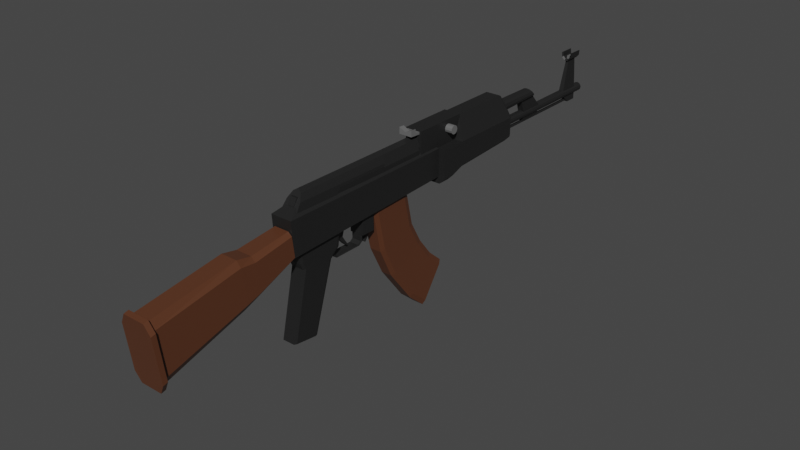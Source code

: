 # Source: AK47.blend  (saved by Blender 2.93.20; exported with 4.5.12 LTS)
import bpy
from mathutils import Matrix  # noqa: F401  (used for matrix-valued properties, if any)

bpy.ops.wm.read_factory_settings(use_empty=True)
scene = bpy.context.scene
scene.name = 'Scene'

# ---- collections
col_collection = bpy.data.collections.new('Collection'); scene.collection.children.link(col_collection)

# ---- materials (node trees are filled in below, after node groups)
mat_black_assaultrifle_01 = bpy.data.materials.new('Black_AssaultRIfle_01')
mat_black_assaultrifle_01.use_transparent_shadow = False
mat_brown_assaultrifle_01 = bpy.data.materials.new('Brown_AssaultRIfle_01')
mat_brown_assaultrifle_01.alpha_threshold = 0.0
mat_brown_assaultrifle_01.use_transparent_shadow = False
mat_brown_assaultrifle_01.line_color = (0.0, 0.0, 0.0, 1.0)
mat_gray_assaultrifle_01 = bpy.data.materials.new('Gray_AssaultRIfle_01')
mat_gray_assaultrifle_01.use_transparent_shadow = False

# ---- material node trees
mat_black_assaultrifle_01.use_nodes = True; mat_black_assaultrifle_01.node_tree.nodes.clear()
_N = mat_black_assaultrifle_01.node_tree.nodes; _L = mat_black_assaultrifle_01.node_tree.links
n0 = _N.new('ShaderNodeBsdfPrincipled'); n0.name = 'Principled BSDF'; n0.location = (10, 300)
n0.distribution = 'GGX'
n0.subsurface_method = 'BURLEY'
n0.inputs[0].default_value = (0.0137, 0.0137, 0.0137, 1.0)
n0.inputs[3].default_value = 1.45
n0.inputs[27].default_value = (0.0, 0.0, 0.0, 1.0)
n0.inputs[28].default_value = 1.0
n1 = _N.new('ShaderNodeOutputMaterial'); n1.name = 'Material Output'; n1.location = (300, 300)
_L.new(n0.outputs[0], n1.inputs[0])
n1.is_active_output = True
mat_brown_assaultrifle_01.use_nodes = True; mat_brown_assaultrifle_01.node_tree.nodes.clear()
_N = mat_brown_assaultrifle_01.node_tree.nodes; _L = mat_brown_assaultrifle_01.node_tree.links
n0 = _N.new('ShaderNodeOutputMaterial'); n0.name = 'Material Output'; n0.location = (300, 300)
n1 = _N.new('ShaderNodeBsdfPrincipled'); n1.name = 'Principled BSDF'; n1.location = (10, 300)
n1.distribution = 'GGX'
n1.subsurface_method = 'BURLEY'
n1.inputs[0].default_value = (0.0985, 0.03531, 0.01623, 1.0)
n1.inputs[2].default_value = 0.4
n1.inputs[3].default_value = 1.45
n1.inputs[27].default_value = (0.0, 0.0, 0.0, 1.0)
n1.inputs[28].default_value = 1.0
_L.new(n1.outputs[0], n0.inputs[0])
n0.is_active_output = True
mat_gray_assaultrifle_01.use_nodes = True; mat_gray_assaultrifle_01.node_tree.nodes.clear()
_N = mat_gray_assaultrifle_01.node_tree.nodes; _L = mat_gray_assaultrifle_01.node_tree.links
n0 = _N.new('ShaderNodeBsdfPrincipled'); n0.name = 'Principled BSDF'; n0.location = (10, 300)
n0.distribution = 'GGX'
n0.subsurface_method = 'BURLEY'
n0.inputs[0].default_value = (0.1329, 0.1329, 0.1329, 1.0)
n0.inputs[3].default_value = 1.45
n0.inputs[27].default_value = (0.0, 0.0, 0.0, 1.0)
n0.inputs[28].default_value = 1.0
n1 = _N.new('ShaderNodeOutputMaterial'); n1.name = 'Material Output'; n1.location = (300, 300)
_L.new(n0.outputs[0], n1.inputs[0])
n1.is_active_output = True

# ---- world
world_world = bpy.data.worlds.new('World'); scene.world = world_world
world_world.use_nodes = True; world_world.node_tree.nodes.clear()
_N = world_world.node_tree.nodes; _L = world_world.node_tree.links
n0 = _N.new('ShaderNodeOutputWorld'); n0.name = 'World Output'; n0.location = (300, 300)
n1 = _N.new('ShaderNodeBackground'); n1.name = 'Background'; n1.location = (10, 300)
n1.inputs[0].default_value = (0.05088, 0.05088, 0.05088, 1.0)
_L.new(n1.outputs[0], n0.inputs[0])
n0.is_active_output = True
world_world.color = (0.05088, 0.05088, 0.05088)
world_world.use_sun_shadow = False
world_world.sun_shadow_jitter_overblur = 0.0

# ---- meshes
me_cube_002 = bpy.data.meshes.new('Cube.002')
me_cube_002.from_pydata([(0.1309, 0.09775, 0.1379), (-0.1412, -0.001459, 0.1379), (-0.1412, 0.09775, 0.1379), (0.1309, -0.001459, 0.1379), (-0.09655, -0.001459, -0.1343), (-0.1412, -0.001459, -0.08964), (0.08629, -0.001459, -0.1343), (0.1309, -0.001459, -0.08964), (-0.09655, 0.09775, -0.1343), (-0.1412, 0.09775, -0.08964), (0.08629, 0.09775, -0.1343), (0.1309, 0.09775, -0.08964), (0.1309, 0.2052, 0.1379), (-0.1412, 0.2052, 0.1379), (-0.09655, 0.2288, -0.0885), (-0.1412, 0.2288, -0.04385), (0.08629, 0.2288, -0.0885), (0.1309, 0.2288, -0.04385), (0.1309, 0.8026, 0.1379), (-0.1412, 0.8026, 0.1379), (-0.09655, 0.8026, -0.0595), (-0.1412, 0.8026, -0.01485), (0.08629, 0.8026, -0.0595), (0.1309, 0.8026, -0.01485), (0.05337, 0.255, 0.3116), (0.09007, 0.2288, 0.2287), (-0.1003, 0.2288, 0.2287), (-0.06362, 0.255, 0.3116), (0.09007, 0.7844, 0.2287), (0.05337, 0.7581, 0.3116), (-0.06362, 0.7581, 0.3116), (-0.1003, 0.7844, 0.2287), (0.0793, 0.8238, -0.04571), (0.1205, 0.8238, -0.004472), (0.1205, 0.8238, 0.1365), (-0.1308, 0.8238, 0.1365), (-0.08956, 0.8238, -0.04571), (-0.1308, 0.8238, -0.004472), (0.08279, 0.807, 0.2204), (0.04889, 0.7828, 0.297), (-0.05915, 0.7828, 0.297), (-0.09305, 0.807, 0.2204), (0.08121, -2.645, -0.04345), (0.1222, -2.635, -0.1194), (0.08121, -2.58, -0.5454), (0.1222, -2.591, -0.4694), (-0.09147, -2.645, -0.04345), (-0.1325, -2.635, -0.1194), (-0.09147, -2.58, -0.5454), (-0.1325, -2.591, -0.4694), (0.06145, -2.605, -0.0556), (0.09298, -2.597, -0.114), (0.06145, -2.547, -0.514), (0.09298, -2.555, -0.4556), (-0.07171, -2.605, -0.0556), (-0.1032, -2.597, -0.114), (-0.07171, -2.547, -0.514), (-0.1032, -2.555, -0.4556), (-0.09147, -2.544, -0.5358), (0.08121, -2.544, -0.5358), (0.1222, -2.554, -0.4598), (0.1222, -2.598, -0.1098), (0.08121, -2.608, -0.03385), (-0.09147, -2.608, -0.03385), (-0.1325, -2.598, -0.1098), (-0.1325, -2.554, -0.4598), (-0.07019, -1.884, -0.3181), (0.05993, -1.884, -0.3181), (0.09074, -1.89, -0.2726), (0.09074, -1.919, -9.843e-05), (0.05993, -1.924, 0.04535), (-0.07019, -1.924, 0.04535), (-0.101, -1.919, -9.843e-05), (-0.101, -1.89, -0.2726), (-0.06871, -1.773, -0.277), (0.05845, -1.773, -0.277), (0.08856, -1.777, -0.2402), (0.08856, -1.801, -0.01416), (0.05845, -1.805, 0.02258), (-0.06871, -1.805, 0.02258), (-0.09882, -1.801, -0.01416), (-0.09882, -1.777, -0.2402), (-0.06322, -1.458, -0.1545), (0.05296, -1.458, -0.1545), (0.08047, -1.461, -0.1253), (0.08047, -1.48, 0.03046), (0.05296, -1.483, 0.05966), (-0.06322, -1.483, 0.05966), (-0.09073, -1.48, 0.03046), (-0.09073, -1.461, -0.1253), (-0.08934, -1.463, -0.131), (-0.05069, -1.461, -0.152), (-0.05069, -1.394, 0.1806), (-0.08934, -1.483, 0.1376), (-0.05069, -0.008532, -0.1024), (-0.08934, -0.008354, -0.08132), (-0.08934, -0.006502, 0.1376), (-0.05069, -0.006324, 0.1586), (0.04043, -1.461, -0.152), (0.07908, -1.463, -0.131), (0.04043, -1.394, 0.1806), (0.07908, -1.483, 0.1376), (0.07908, -0.008354, -0.08132), (0.04043, -0.008532, -0.1024), (0.04043, -0.006324, 0.1586), (0.07908, -0.006502, 0.1376), (-0.00513, -1.321, 0.2795), (-0.03869, -1.334, 0.2622), (-0.06325, -1.368, 0.2146), (-0.07225, -1.415, 0.1497), (0.02843, 0.3255, 0.2568), (0.05299, 0.3262, 0.1982), (0.06199, 0.3271, 0.1181), (-0.07225, 0.3271, 0.1181), (-0.06325, 0.3262, 0.1982), (0.06199, -1.415, 0.1497), (0.05299, -1.368, 0.2146), (0.02843, -1.334, 0.2622), (-0.03869, 0.3255, 0.2568), (-0.00513, 0.3252, 0.2782), (-0.00513, -0.9667, 0.2793), (-0.07225, -1.04, 0.1429), (-0.03869, -0.9765, 0.261), (0.06199, -1.04, 0.1429), (0.02843, -0.9765, 0.261), (0.05299, -1.003, 0.2111), (-0.06325, -1.003, 0.2111), (-0.00513, -0.1649, 0.2786), (0.02843, -0.1685, 0.2584), (0.05299, -0.1782, 0.2031), (-0.06325, -0.1782, 0.2031), (-0.07225, -0.1915, 0.1276), (-0.03869, -0.1685, 0.2584), (0.06199, -0.1915, 0.1276), (-0.07225, -0.5879, 0.1347), (-0.03869, -0.5461, 0.2596), (0.06199, -0.5879, 0.1347), (-0.00513, -0.5396, 0.2789), (0.02843, -0.5461, 0.2596), (0.05299, -0.5637, 0.2068), (-0.06325, -0.5637, 0.2068), (0.05598, -1.383, 0.1931), (0.05598, 0.3265, 0.1716), (0.05598, -1.015, 0.1885), (0.05598, -0.1826, 0.178), (0.05598, -0.5718, 0.1829), (0.05761, -0.5879, 0.1347), (0.05761, -1.04, 0.1429), (0.0516, -1.015, 0.1885), (0.02406, -0.5461, 0.2596), (0.02406, -0.1685, 0.2584), (0.04862, -0.5637, 0.2068), (0.04862, -0.1782, 0.2031), (0.0516, -0.1826, 0.178), (0.05761, -0.1915, 0.1276), (0.0516, -0.5718, 0.1829), (-0.07331, -0.1854, 0.1078), (-0.07331, -0.1854, 0.3187), (-0.07331, 0.2536, 0.1078), (-0.07331, 0.2536, 0.3187), (0.06305, -0.1854, 0.1078), (0.06305, -0.1854, 0.3187), (0.06305, 0.2536, 0.1078), (0.06305, 0.2536, 0.3187), (0.05294, 0.1183, 0.2861), (0.1205, 0.1183, 0.2861), (0.05294, 0.1352, 0.2816), (0.1205, 0.1352, 0.2816), (0.05294, 0.1476, 0.2692), (0.1205, 0.1476, 0.2692), (0.05294, 0.1521, 0.2523), (0.1205, 0.1521, 0.2523), (0.05294, 0.1476, 0.2355), (0.1205, 0.1476, 0.2355), (0.05294, 0.1352, 0.2231), (0.1205, 0.1352, 0.2231), (0.05294, 0.1183, 0.2186), (0.1205, 0.1183, 0.2186), (0.05294, 0.1014, 0.2231), (0.1205, 0.1014, 0.2231), (0.05294, 0.08907, 0.2355), (0.1205, 0.08907, 0.2355), (0.05294, 0.08454, 0.2523), (0.1205, 0.08454, 0.2523), (0.05294, 0.08907, 0.2692), (0.1205, 0.08907, 0.2692), (0.05294, 0.1014, 0.2816), (0.1205, 0.1014, 0.2816), (-0.05795, -0.2742, 0.3007), (-0.05795, -0.2742, 0.3195), (-0.05795, 0.1082, 0.2771), (-0.05795, 0.1082, 0.2959), (0.04769, -0.2742, 0.3007), (0.04769, -0.2742, 0.3195), (0.04769, 0.1082, 0.2771), (0.04769, 0.1082, 0.2959), (-0.05795, -0.228, 0.2978), (-0.05795, -0.228, 0.3166), (0.04769, -0.228, 0.2978), (0.04769, -0.228, 0.3166), (0.04769, -0.228, 0.3483), (0.04769, -0.2742, 0.3512), (-0.05795, -0.2742, 0.3512), (-0.05795, -0.228, 0.3483), (-0.00513, 0.1082, 0.2771), (-0.00513, 0.1082, 0.2959), (-0.00513, -0.2742, 0.3007), (-0.00513, -0.2742, 0.3195), (-0.00513, -0.228, 0.3166), (-0.00513, -0.228, 0.2978), (-0.00513, -0.2742, 0.3252), (-0.00513, -0.228, 0.3224), (-0.00513, 0.7989, -0.04256), (-0.00513, 1.829, -0.04256), (-0.01311, 0.7989, -0.03925), (-0.01311, 1.829, -0.03925), (-0.01641, 0.7989, -0.03128), (-0.01641, 1.829, -0.03128), (-0.01311, 0.7989, -0.0233), (-0.01311, 1.829, -0.0233), (-0.00513, 0.7989, -0.01999), (-0.00513, 1.829, -0.01999), (0.002848, 0.7989, -0.0233), (0.002848, 1.829, -0.0233), (0.006153, 0.7989, -0.03128), (0.006153, 1.829, -0.03128), (0.002848, 0.7989, -0.03925), (0.002848, 1.829, -0.03925), (-0.00513, 1.982, 0.0593), (-0.00513, 0.7636, 0.06513), (0.009243, 1.982, 0.05545), (0.01216, 0.7636, 0.0605), (0.01976, 1.982, 0.04493), (0.02481, 0.7636, 0.04784), (0.02361, 1.982, 0.03055), (0.02945, 0.7636, 0.03055), (0.01976, 1.982, 0.01618), (0.02481, 0.7636, 0.01327), (0.009243, 1.982, 0.005661), (0.01216, 0.7636, 0.0006107), (-0.00513, 1.982, 0.00181), (-0.00513, 0.7636, -0.004022), (-0.0195, 1.982, 0.005661), (-0.02242, 0.7636, 0.0006106), (-0.03002, 1.982, 0.01618), (-0.03507, 0.7636, 0.01327), (-0.03387, 1.982, 0.03055), (-0.03971, 0.7636, 0.03055), (-0.03002, 1.982, 0.04493), (-0.03507, 0.7636, 0.04784), (-0.0195, 1.982, 0.05545), (-0.02242, 0.7636, 0.0605), (-0.00513, 1.982, 0.06513), (0.01216, 1.982, 0.0605), (0.02481, 1.982, 0.04784), (0.02945, 1.982, 0.03055), (0.02481, 1.982, 0.01327), (0.01216, 1.982, 0.0006107), (-0.00513, 1.982, -0.004022), (-0.02242, 1.982, 0.0006107), (-0.03507, 1.982, 0.01327), (-0.03971, 1.982, 0.03055), (-0.03507, 1.982, 0.04784), (-0.02242, 1.982, 0.0605), (-0.00513, 1.924, 0.0593), (0.009243, 1.924, 0.05545), (0.01976, 1.924, 0.04493), (0.02361, 1.924, 0.03055), (0.01976, 1.924, 0.01618), (0.009243, 1.924, 0.005661), (-0.00513, 1.924, 0.00181), (-0.0195, 1.924, 0.005661), (-0.03002, 1.924, 0.01618), (-0.03387, 1.924, 0.03055), (-0.03002, 1.924, 0.04493), (-0.0195, 1.924, 0.05545), (-0.00513, 1.215, 0.2249), (-0.00513, 0.7636, 0.2319), (0.01946, 1.219, 0.2197), (0.01997, 0.7636, 0.2251), (0.03746, 1.23, 0.2055), (0.03834, 0.7636, 0.2068), (0.04404, 1.245, 0.1861), (0.04506, 0.7636, 0.1817), (0.03746, 1.261, 0.1667), (0.03834, 0.7636, 0.1566), (0.01946, 1.272, 0.1525), (0.01997, 0.7636, 0.1382), (-0.00513, 1.276, 0.1473), (-0.00513, 0.7636, 0.1315), (-0.02972, 1.272, 0.1525), (-0.03023, 0.7636, 0.1382), (-0.04772, 1.261, 0.1667), (-0.0486, 0.7636, 0.1566), (-0.0543, 1.245, 0.1861), (-0.05532, 0.7636, 0.1817), (-0.04772, 1.23, 0.2055), (-0.0486, 0.7636, 0.2068), (-0.02972, 1.219, 0.2197), (-0.03023, 0.7636, 0.2251), (-0.00513, 1.08, 0.227), (0.01961, 1.083, 0.2213), (0.03772, 1.091, 0.2059), (0.04435, 1.101, 0.1848), (0.03772, 1.112, 0.1636), (0.01961, 1.119, 0.1482), (-0.00513, 1.122, 0.1425), (-0.02987, 1.119, 0.1482), (-0.04798, 1.112, 0.1636), (-0.05461, 1.101, 0.1848), (-0.04798, 1.091, 0.2059), (-0.02987, 1.083, 0.2213), (0.01961, 1.148, 0.04436), (0.01946, 1.366, 0.04864), (-0.00513, 1.372, 0.04344), (-0.00513, 1.152, 0.03871), (-0.02972, 1.366, 0.04864), (-0.02987, 1.148, 0.04436), (-0.01415, 1.153, -0.03017), (-0.02642, 1.153, 0.009963), (-0.01415, 1.358, -0.03017), (-0.02642, 1.358, 0.009963), (0.003891, 1.153, -0.03017), (0.01616, 1.153, 0.009963), (0.003891, 1.358, -0.03017), (0.01616, 1.358, 0.009963), (-0.02639, 1.727, 0.03756), (-0.01654, 1.795, 0.3063), (-0.02639, 1.898, 0.03756), (-0.01654, 1.887, 0.3063), (0.01613, 1.727, 0.03756), (0.006281, 1.795, 0.3063), (0.01613, 1.898, 0.03756), (0.006281, 1.887, 0.3063), (0.01343, 1.902, 0.001268), (0.01343, 1.902, -0.05155), (0.01343, 1.748, 0.001268), (0.01343, 1.808, -0.05155), (-0.02369, 1.902, 0.001268), (-0.02369, 1.902, -0.05155), (-0.02369, 1.748, 0.001268), (-0.02369, 1.808, -0.05155), (-0.04607, 1.773, 0.3695), (-0.04607, 1.909, 0.3695), (-0.04235, 1.773, 0.3294), (-0.04235, 1.909, 0.3294), (-0.01935, 1.773, 0.3047), (-0.01935, 1.909, 0.3047), (0.009087, 1.773, 0.3047), (0.009087, 1.909, 0.3047), (0.03209, 1.773, 0.3294), (0.03209, 1.909, 0.3294), (0.03581, 1.773, 0.3695), (0.03581, 1.909, 0.3695), (0.006363, 1.896, 0.3166), (0.006363, 1.786, 0.3166), (-0.01662, 1.896, 0.3166), (-0.01662, 1.786, 0.3166), (-0.03522, 1.896, 0.3366), (-0.03522, 1.786, 0.3366), (-0.03823, 1.896, 0.369), (-0.03823, 1.786, 0.369), (0.02496, 1.786, 0.3366), (0.02496, 1.896, 0.3366), (0.02797, 1.786, 0.369), (0.02797, 1.896, 0.369), (-0.01503, 1.798, 0.3106), (-0.008625, 1.798, 0.3427), (-0.01503, 1.884, 0.3106), (-0.008625, 1.884, 0.3427), (0.004772, 1.798, 0.3106), (-0.001634, 1.798, 0.3427), (0.004772, 1.884, 0.3106), (-0.001634, 1.884, 0.3427), (-0.05335, -1.475, -0.7834), (-0.06156, -1.453, -0.7862), (-0.05339, -1.362, -0.2695), (-0.06159, -1.34, -0.2719), (-0.06156, -1.279, -0.8089), (-0.05335, -1.257, -0.8118), (-0.06159, -1.119, -0.2963), (-0.05339, -1.097, -0.2987), (0.05131, -1.453, -0.7862), (0.0431, -1.475, -0.7834), (0.05127, -1.34, -0.2719), (0.04306, -1.362, -0.2695), (0.0431, -1.257, -0.8118), (0.05131, -1.279, -0.8089), (0.04306, -1.097, -0.2987), (0.05127, -1.119, -0.2963), (-0.06159, -1.382, -0.1213), (-0.05339, -1.403, -0.1213), (-0.05339, -1.008, -0.1216), (-0.06159, -1.032, -0.1216), (0.04306, -1.403, -0.1213), (0.05127, -1.382, -0.1213), (0.05127, -1.032, -0.1216), (0.04306, -1.008, -0.1216), (-0.05339, -1.023, -0.2359), (-0.06159, -1.047, -0.2349), (0.04306, -1.023, -0.2359), (0.05127, -1.047, -0.2349), (0.05127, -1.361, -0.222), (0.04306, -1.383, -0.2211), (-0.06159, -1.361, -0.222), (-0.05339, -1.383, -0.2211), (0.03156, -1.052, -0.2952), (0.03156, -0.7935, -0.2952), (0.03156, -0.8205, -0.3145), (0.03156, -1.024, -0.3145), (0.03156, -1.052, -0.1178), (0.03156, -0.7935, -0.1178), (0.03511, -0.7802, -0.1058), (0.03511, -1.065, -0.1058), (0.03511, -1.035, -0.3214), (0.03511, -0.8098, -0.3214), (0.03511, -0.7802, -0.3002), (0.03511, -1.065, -0.3002), (-0.04541, -0.7802, -0.1058), (-0.04541, -1.065, -0.1058), (-0.04541, -1.035, -0.3214), (-0.04541, -0.8098, -0.3214), (-0.04541, -0.7802, -0.3002), (-0.04541, -1.065, -0.3002), (-0.04187, -0.7935, -0.1178), (-0.04187, -1.052, -0.1178), (-0.04187, -1.024, -0.3145), (-0.04187, -0.8205, -0.3145), (-0.04187, -0.7935, -0.2952), (-0.04187, -1.052, -0.2952), (-0.06065, -0.7886, -0.2503), (-0.06065, -0.7886, -0.1057), (-0.06065, -0.6776, -0.2503), (-0.06065, -0.6776, -0.1057), (0.05034, -0.7886, -0.2503), (0.05034, -0.7886, -0.1057), (0.05034, -0.6776, -0.2503), (0.05034, -0.6776, -0.1057), (0.009904, -0.6877, -0.2935), (0.009904, -0.6811, -0.2457), (0.009904, -0.715, -0.2935), (0.009904, -0.7685, -0.2457), (-0.02021, -0.6877, -0.2935), (-0.02021, -0.6811, -0.2457), (-0.02021, -0.715, -0.2935), (-0.02021, -0.7685, -0.2457), (0.009881, -0.7192, -0.3369), (0.009881, -0.7281, -0.3341), (-0.02019, -0.7192, -0.3369), (-0.02019, -0.7281, -0.3341), (-0.02501, -0.9876, -0.205), (-0.02501, -1.014, -0.1187), (-0.02501, -0.9516, -0.205), (-0.02501, -0.9253, -0.1187), (0.01471, -0.9876, -0.205), (0.01471, -1.014, -0.1187), (0.01471, -0.9516, -0.205), (0.01471, -0.9253, -0.1187), (-0.02498, -0.9144, -0.2829), (-0.02498, -0.907, -0.2729), (0.01468, -0.9144, -0.2829), (0.01468, -0.907, -0.2729), (-0.05885, -0.4489, -0.683), (-0.04789, -0.4819, -0.6984), (-0.0684, -0.6402, -0.1128), (-0.05744, -0.6783, -0.1128), (-0.04788, -0.1566, -0.5465), (-0.05885, -0.1896, -0.5619), (-0.05743, -0.3199, -0.1128), (-0.0684, -0.3586, -0.1128), (0.03763, -0.4819, -0.6984), (0.04859, -0.4489, -0.683), (0.04718, -0.6783, -0.1128), (0.05814, -0.6402, -0.1128), (0.04859, -0.1896, -0.5619), (0.03762, -0.1566, -0.5465), (0.05814, -0.3586, -0.1128), (0.04717, -0.3199, -0.1128), (-0.06242, -0.563, -0.4487), (-0.05146, -0.5991, -0.4578), (-0.06242, -0.2919, -0.3805), (-0.05145, -0.2555, -0.3714), (0.04119, -0.2555, -0.3714), (0.05216, -0.2919, -0.3805), (0.05216, -0.563, -0.4487), (0.0412, -0.5991, -0.4578), (-0.05885, -0.2447, -0.9488), (-0.04789, -0.2678, -0.9773), (-0.04789, -0.03989, -0.6959), (-0.05885, -0.06284, -0.7242), (0.03763, -0.2678, -0.9773), (0.04859, -0.2447, -0.9488), (0.04859, -0.06284, -0.7242), (0.03763, -0.03989, -0.6959), (-0.04789, -0.1201, -1.104), (-0.05885, -0.0994, -1.073), (-0.05885, 0.0629, -0.8345), (-0.04789, 0.08355, -0.8041), (0.04859, -0.0994, -1.073), (0.03763, -0.1201, -1.104), (0.03763, 0.08355, -0.8041), (0.04859, 0.0629, -0.8345), (-0.03125, -1.394, 0.1851), (-0.03125, -1.368, 0.2373), (-0.03125, -1.346, 0.1851), (-0.03125, -1.346, 0.2373), (0.02099, -1.394, 0.1851), (0.02099, -1.368, 0.2373), (0.02099, -1.346, 0.1851), (0.02099, -1.346, 0.2373), (-0.03879, -0.5888, 0.1335), (-0.03879, -0.5467, 0.2597), (-0.03879, -0.2007, 0.1335), (-0.03879, -0.2007, 0.2597), (0.05811, -0.5888, 0.1335), (0.02886, -0.5467, 0.2597), (0.05811, -0.2007, 0.1335), (0.02886, -0.2007, 0.2597), (-0.03879, -0.5677, 0.1819), (-0.03879, -0.2007, 0.1819), (0.05811, -0.2007, 0.1819), (0.05811, -0.5677, 0.1819), (0.05811, -1.036, 0.1335), (0.05811, -1.015, 0.1881), (0.02934, -0.5677, 0.1819), (0.02934, -0.5888, 0.1335), (0.02934, -1.015, 0.1881), (0.02934, -1.036, 0.1335)], [], [(9, 15, 14, 8), (6, 7, 3, 1, 5, 4), (1, 2, 9, 5), (6, 10, 11, 7), (3, 0, 2, 1), (5, 9, 8, 4), (7, 11, 0, 3), (4, 8, 10, 6), (13, 19, 21, 15), (10, 16, 17, 11), (11, 17, 12, 0), (0, 12, 13, 2), (2, 13, 15, 9), (8, 14, 16, 10), (22, 32, 33, 23), (14, 20, 22, 16), (16, 22, 23, 17), (15, 21, 20, 14), (17, 23, 18, 12), (18, 28, 25, 12), (24, 29, 30, 27), (13, 26, 31, 19), (31, 41, 35, 19), (25, 24, 27, 26), (23, 33, 34, 18), (30, 31, 26, 27), (24, 25, 28, 29), (12, 25, 26, 13), (32, 36, 37, 35, 34, 33), (35, 41, 38, 34), (39, 38, 41, 40), (29, 39, 40, 30), (19, 35, 37, 21), (30, 40, 41, 31), (21, 37, 36, 20), (20, 36, 32, 22), (18, 34, 38, 28), (28, 38, 39, 29), (44, 45, 43, 42, 46, 47, 49, 48), (55, 72, 73, 57), (47, 64, 65, 49), (42, 62, 63, 46), (45, 60, 61, 43), (48, 58, 59, 44), (49, 65, 58, 48), (46, 63, 64, 47), (43, 61, 62, 42), (44, 59, 60, 45), (52, 59, 58, 56), (53, 60, 59, 52), (51, 61, 60, 53), (50, 62, 61, 51), (54, 63, 62, 50), (55, 64, 63, 54), (57, 65, 64, 55), (56, 58, 65, 57), (69, 77, 78, 70), (50, 70, 71, 54), (53, 68, 69, 51), (56, 66, 67, 52), (57, 73, 66, 56), (54, 71, 72, 55), (51, 69, 70, 50), (52, 67, 68, 53), (81, 89, 82, 74), (67, 75, 76, 68), (72, 80, 81, 73), (70, 78, 79, 71), (68, 76, 77, 69), (66, 74, 75, 67), (73, 81, 74, 66), (71, 79, 80, 72), (83, 82, 89, 88, 87, 86, 85, 84), (79, 87, 88, 80), (77, 85, 86, 78), (75, 83, 84, 76), (80, 88, 89, 81), (78, 86, 87, 79), (76, 84, 85, 77), (74, 82, 83, 75), (98, 99, 101, 93, 90, 91), (102, 105, 101, 99), (104, 97, 92, 100), (90, 93, 96, 95), (94, 95, 96, 97, 104, 105, 102, 103), (94, 91, 90, 95), (92, 97, 96, 93), (98, 103, 102, 99), (104, 100, 101, 105), (100, 92, 93, 101), (94, 103, 98, 91), (107, 108, 109, 115, 141, 116, 117, 106), (128, 110, 119, 127), (127, 119, 118, 132), (129, 111, 110, 128), (118, 119, 110, 111, 142, 112, 113, 114), (130, 114, 113, 131), (131, 113, 112, 133), (144, 142, 111, 129), (132, 118, 114, 130), (107, 122, 126, 108), (141, 143, 125, 116), (109, 121, 123, 115), (108, 126, 121, 109), (116, 125, 124, 117), (106, 120, 122, 107), (117, 124, 120, 106), (135, 132, 130, 140), (139, 151, 149, 138), (134, 131, 133, 136), (140, 130, 131, 134), (136, 146, 147, 123), (137, 127, 132, 135), (138, 128, 127, 137), (124, 138, 137, 120), (120, 137, 135, 122), (125, 139, 138, 124), (126, 140, 134, 121), (121, 134, 136, 123), (143, 145, 139, 125), (122, 135, 140, 126), (133, 154, 146, 136), (143, 148, 155, 145), (115, 123, 143, 141), (133, 112, 142, 144), (155, 153, 152, 151), (151, 152, 150, 149), (147, 146, 155, 148), (146, 154, 153, 155), (129, 152, 153, 144), (123, 147, 148, 143), (128, 150, 152, 129), (138, 149, 150, 128), (144, 153, 154, 133), (145, 155, 151, 139), (156, 157, 159, 158), (158, 159, 163, 162), (162, 163, 161, 160), (160, 161, 157, 156), (158, 162, 160, 156), (163, 159, 157, 161), (164, 165, 167, 166), (166, 167, 169, 168), (168, 169, 171, 170), (170, 171, 173, 172), (172, 173, 175, 174), (174, 175, 177, 176), (176, 177, 179, 178), (178, 179, 181, 180), (180, 181, 183, 182), (182, 183, 185, 184), (167, 165, 187, 185, 183, 181, 179, 177, 175, 173, 171, 169), (184, 185, 187, 186), (186, 187, 165, 164), (164, 166, 168, 170, 172, 174, 176, 178, 180, 182, 184, 186), (196, 197, 191, 190), (204, 205, 195, 194), (198, 199, 193, 192), (206, 207, 189, 188), (209, 198, 192, 206), (208, 197, 203, 211), (205, 191, 197, 208), (204, 194, 198, 209), (194, 195, 199, 198), (188, 189, 197, 196), (211, 203, 202, 210), (193, 199, 200, 201), (197, 189, 202, 203), (207, 193, 201, 210), (189, 207, 210, 202), (200, 211, 210, 201), (190, 204, 209, 196), (195, 205, 208, 199), (199, 208, 211, 200), (196, 209, 206, 188), (192, 193, 207, 206), (190, 191, 205, 204), (212, 214, 215, 213), (214, 216, 217, 215), (216, 218, 219, 217), (218, 220, 221, 219), (220, 222, 223, 221), (222, 224, 225, 223), (215, 217, 219, 221, 223, 225, 227, 213), (224, 226, 227, 225), (226, 212, 213, 227), (212, 226, 224, 222, 220, 218, 216, 214), (252, 229, 231, 253), (253, 231, 233, 254), (254, 233, 235, 255), (255, 235, 237, 256), (256, 237, 239, 257), (257, 239, 241, 258), (258, 241, 243, 259), (259, 243, 245, 260), (260, 245, 247, 261), (261, 247, 249, 262), (231, 229, 251, 249, 247, 245, 243, 241, 239, 237, 235, 233), (262, 249, 251, 263), (263, 251, 229, 252), (234, 236, 268, 267), (230, 228, 252, 253), (232, 230, 253, 254), (234, 232, 254, 255), (236, 234, 255, 256), (238, 236, 256, 257), (240, 238, 257, 258), (242, 240, 258, 259), (244, 242, 259, 260), (246, 244, 260, 261), (248, 246, 261, 262), (250, 248, 262, 263), (228, 250, 263, 252), (264, 265, 266, 267, 268, 269, 270, 271, 272, 273, 274, 275), (248, 250, 275, 274), (228, 230, 265, 264), (242, 244, 272, 271), (236, 238, 269, 268), (250, 228, 264, 275), (230, 232, 266, 265), (244, 246, 273, 272), (238, 240, 270, 269), (232, 234, 267, 266), (246, 248, 274, 273), (240, 242, 271, 270), (300, 277, 279, 301), (301, 279, 281, 302), (302, 281, 283, 303), (303, 283, 285, 304), (304, 285, 287, 305), (305, 287, 289, 306), (306, 289, 291, 307), (307, 291, 293, 308), (308, 293, 295, 309), (309, 295, 297, 310), (279, 277, 299, 297, 295, 293, 291, 289, 287, 285, 283, 281), (310, 297, 299, 311), (311, 299, 277, 300), (276, 278, 280, 282, 284, 286, 288, 290, 292, 294, 296, 298), (298, 311, 300, 276), (296, 310, 311, 298), (294, 309, 310, 296), (292, 308, 309, 294), (290, 307, 308, 292), (307, 290, 316, 317), (305, 306, 315, 312), (284, 304, 305, 286), (282, 303, 304, 284), (280, 302, 303, 282), (278, 301, 302, 280), (276, 300, 301, 278), (314, 315, 317, 316), (313, 312, 315, 314), (290, 288, 314, 316), (286, 305, 312, 313), (306, 307, 317, 315), (288, 286, 313, 314), (318, 319, 321, 320), (320, 321, 325, 324), (324, 325, 323, 322), (322, 323, 319, 318), (320, 324, 322, 318), (325, 321, 319, 323), (326, 327, 329, 328), (328, 329, 333, 332), (332, 333, 331, 330), (330, 331, 327, 326), (328, 332, 330, 326), (333, 329, 327, 331), (334, 336, 337, 335), (336, 340, 341, 337), (340, 338, 339, 341), (338, 334, 335, 339), (336, 334, 338, 340), (341, 339, 335, 337), (342, 343, 345, 344), (344, 345, 347, 346), (346, 347, 349, 348), (348, 349, 351, 350), (350, 351, 353, 352), (347, 356, 354, 349), (362, 364, 365, 363), (357, 355, 354, 356), (355, 362, 363, 354), (359, 357, 356, 358), (361, 359, 358, 360), (353, 365, 364, 352), (345, 358, 356, 347), (342, 361, 360, 343), (352, 364, 362, 350), (350, 362, 355, 348), (344, 359, 361, 342), (348, 355, 357, 346), (351, 363, 365, 353), (346, 357, 359, 344), (349, 354, 363, 351), (343, 360, 358, 345), (366, 367, 369, 368), (368, 369, 373, 372), (372, 373, 371, 370), (370, 371, 367, 366), (368, 372, 370, 366), (373, 369, 367, 371), (383, 385, 376, 374), (388, 381, 398, 400), (384, 389, 401, 402), (380, 377, 404, 399), (375, 377, 380, 378), (402, 401, 396, 395), (405, 403, 394, 391), (396, 397, 392, 393, 390, 391, 394, 395), (400, 398, 392, 397), (379, 381, 388, 386), (376, 385, 403, 405), (399, 404, 390, 393), (387, 389, 384, 382), (374, 376, 377, 375), (381, 379, 378, 380), (389, 387, 386, 388), (385, 383, 382, 384), (399, 393, 392, 398), (401, 389, 388, 400), (403, 385, 384, 402), (405, 391, 390, 404), (380, 399, 398, 381), (396, 401, 400, 397), (394, 403, 402, 395), (376, 405, 404, 377), (378, 379, 386, 387, 382, 383, 374, 375), (417, 423, 420, 414), (418, 422, 428, 424), (411, 410, 425, 424), (408, 407, 428, 427), (410, 406, 429, 425), (409, 408, 427, 426), (407, 411, 424, 428), (406, 409, 426, 429), (416, 422, 418, 412), (414, 420, 421, 415), (413, 419, 423, 417), (415, 421, 422, 416), (412, 418, 419, 413), (413, 417, 406, 410), (419, 418, 424, 425), (414, 415, 408, 409), (423, 419, 425, 429), (417, 414, 409, 406), (415, 416, 407, 408), (421, 420, 426, 427), (420, 423, 429, 426), (422, 421, 427, 428), (416, 412, 411, 407), (412, 413, 410, 411), (430, 431, 433, 432), (432, 433, 437, 436), (436, 437, 435, 434), (434, 435, 431, 430), (432, 436, 434, 430), (437, 433, 431, 435), (438, 439, 441, 440), (440, 441, 445, 444), (444, 445, 443, 442), (442, 443, 439, 438), (442, 438, 446, 448), (445, 441, 439, 443), (447, 449, 448, 446), (440, 444, 449, 447), (438, 440, 447, 446), (444, 442, 448, 449), (450, 451, 453, 452), (452, 453, 457, 456), (456, 457, 455, 454), (454, 455, 451, 450), (454, 450, 458, 460), (457, 453, 451, 455), (459, 461, 460, 458), (452, 456, 461, 459), (450, 452, 459, 458), (456, 454, 460, 461), (476, 477, 468, 469, 464, 465, 472, 473), (474, 471, 491, 492), (486, 489, 496, 495), (478, 464, 469, 480), (485, 472, 465, 479), (466, 481, 482, 475), (462, 478, 480, 467), (483, 476, 473, 484), (466, 475, 493, 488), (470, 463, 487, 490), (488, 493, 500, 497), (481, 468, 477, 482), (470, 485, 479, 463), (474, 483, 484, 471), (492, 491, 498, 501), (496, 497, 500, 501, 498, 499, 494, 495), (490, 487, 494, 499), (479, 465, 464, 478), (481, 466, 467, 480), (483, 474, 475, 482), (485, 470, 471, 484), (463, 479, 478, 462), (468, 481, 480, 469), (476, 483, 482, 477), (472, 485, 484, 473), (462, 486, 487, 463), (491, 471, 470, 490), (474, 492, 493, 475), (489, 467, 466, 488), (486, 495, 494, 487), (498, 491, 490, 499), (492, 501, 500, 493), (496, 489, 488, 497), (462, 467, 489, 486), (502, 503, 505, 504), (504, 505, 509, 508), (508, 509, 507, 506), (506, 507, 503, 502), (504, 508, 506, 502), (509, 505, 503, 507), (518, 519, 513, 511), (519, 520, 517, 513), (520, 521, 515, 517), (521, 518, 511, 515), (512, 510, 514, 516), (517, 515, 511, 513), (514, 510, 518, 521), (516, 514, 521, 520), (512, 516, 520, 519), (510, 512, 519, 518), (521, 524, 526, 523), (525, 527, 526, 524), (522, 527, 525, 514), (514, 525, 524, 521), (523, 526, 527, 522), (523, 522, 514, 521)])
me_cube_002.polygons.foreach_set('material_index', [0, 0, 0, 0, 0, 0, 0, 0, 0, 0, 0, 0, 0, 0, 0, 0, 0, 0, 0, 0, 0, 0, 0, 0, 0, 0, 0, 0, 0, 0, 0, 0, 0, 0, 0, 0, 0, 0, 1, 1, 1, 1, 1, 1, 1, 1, 1, 1, 1, 1, 1, 1, 1, 1, 1, 1, 1, 1, 1, 1, 1, 1, 1, 1, 1, 1, 1, 1, 1, 1, 1, 1, 1, 1, 1, 1, 1, 1, 1, 1, 0, 0, 0, 0, 0, 0, 0, 0, 0, 0, 0, 0, 0, 0, 0, 0, 0, 0, 0, 0, 0, 0, 0, 0, 0, 0, 0, 0, 0, 0, 0, 0, 0, 0, 0, 0, 0, 0, 0, 0, 0, 0, 0, 0, 0, 0, 0, 0, 0, 0, 0, 0, 0, 0, 0, 0, 0, 0, 0, 0, 0, 2, 2, 2, 2, 2, 2, 2, 2, 2, 2, 2, 2, 2, 2, 2, 2, 2, 2, 2, 2, 2, 2, 2, 2, 2, 2, 2, 2, 2, 2, 2, 2, 2, 2, 2, 2, 0, 0, 0, 0, 0, 0, 0, 0, 0, 0, 0, 0, 0, 0, 0, 0, 0, 0, 0, 0, 0, 0, 0, 0, 0, 0, 0, 0, 0, 0, 0, 0, 0, 0, 0, 0, 0, 0, 0, 0, 0, 0, 0, 0, 0, 0, 0, 0, 0, 0, 0, 0, 0, 0, 0, 0, 0, 0, 0, 0, 0, 0, 0, 0, 0, 0, 0, 0, 0, 0, 0, 0, 0, 0, 0, 0, 0, 0, 0, 0, 0, 0, 0, 0, 0, 0, 0, 0, 0, 0, 0, 0, 0, 0, 0, 0, 0, 0, 0, 0, 0, 0, 0, 0, 0, 0, 0, 0, 0, 0, 0, 0, 0, 0, 0, 0, 0, 0, 0, 0, 2, 2, 2, 2, 2, 2, 0, 0, 0, 0, 0, 0, 0, 0, 0, 0, 0, 0, 0, 0, 0, 0, 0, 0, 0, 0, 0, 0, 0, 0, 0, 0, 0, 0, 0, 0, 0, 0, 0, 0, 0, 0, 0, 0, 0, 0, 0, 0, 0, 0, 0, 0, 0, 0, 0, 0, 0, 0, 0, 0, 0, 0, 0, 0, 0, 0, 0, 0, 0, 0, 0, 0, 0, 0, 0, 0, 0, 0, 0, 0, 0, 0, 1, 1, 1, 1, 1, 1, 1, 1, 1, 1, 1, 1, 1, 1, 1, 1, 1, 1, 1, 1, 1, 1, 1, 1, 1, 1, 1, 1, 1, 1, 1, 1, 1, 1, 0, 0, 0, 0, 0, 0, 0, 0, 0, 0, 0, 0, 0, 0, 0, 0, 0, 0, 0, 0, 0, 0])
_uv = me_cube_002.uv_layers.new(name='UVMap')
_uv.uv.foreach_set('vector', [0.416, 1.0, 0.416, 1.0, 0.375, 0.959, 0.375, 0.959, 0.375, 0.791, 0.416, 0.75, 0.625, 0.75, 0.625, 1.0, 0.416, 1.0, 0.375, 0.959, 0.625, 1.0, 0.625, 1.0, 0.416, 1.0, 0.416, 1.0, 0.375, 0.791, 0.375, 0.791, 0.416, 0.75, 0.416, 0.75, 0.625, 0.75, 0.625, 0.75, 0.625, 1.0, 0.625, 1.0, 0.416, 1.0, 0.416, 1.0, 0.375, 0.959, 0.375, 0.959, 0.416, 0.75, 0.416, 0.75, 0.625, 0.75, 0.625, 0.75, 0.375, 0.959, 0.375, 0.959, 0.375, 0.791, 0.375, 0.791, 0.625, 1.0, 0.625, 1.0, 0.416, 1.0, 0.416, 1.0, 0.375, 0.791, 0.375, 0.791, 0.416, 0.75, 0.416, 0.75, 0.416, 0.75, 0.416, 0.75, 0.625, 0.75, 0.625, 0.75, 0.625, 0.75, 0.625, 0.75, 0.625, 1.0, 0.625, 1.0, 0.625, 1.0, 0.625, 1.0, 0.416, 1.0, 0.416, 1.0, 0.375, 0.959, 0.375, 0.959, 0.375, 0.791, 0.375, 0.791, 0.375, 0.791, 0.375, 0.791, 0.416, 0.75, 0.416, 0.75, 0.375, 0.959, 0.375, 0.959, 0.375, 0.791, 0.375, 0.791, 0.375, 0.791, 0.375, 0.791, 0.416, 0.75, 0.416, 0.75, 0.416, 1.0, 0.416, 1.0, 0.375, 0.959, 0.375, 0.959, 0.416, 0.75, 0.416, 0.75, 0.625, 0.75, 0.625, 0.75, 0.625, 0.75, 0.625, 0.75, 0.625, 0.75, 0.625, 0.75, 0.625, 0.7741, 0.625, 0.7741, 0.625, 0.9759, 0.625, 0.9759, 0.625, 1.0, 0.625, 1.0, 0.625, 1.0, 0.625, 1.0, 0.625, 1.0, 0.625, 1.0, 0.625, 1.0, 0.625, 1.0, 0.625, 0.75, 0.625, 0.7741, 0.625, 0.9759, 0.625, 1.0, 0.416, 0.75, 0.416, 0.75, 0.625, 0.75, 0.625, 0.75, 0.625, 0.9759, 0.625, 1.0, 0.625, 1.0, 0.625, 0.9759, 0.625, 0.7741, 0.625, 0.75, 0.625, 0.75, 0.625, 0.7741, 0.625, 0.75, 0.625, 0.75, 0.625, 1.0, 0.625, 1.0, 0.375, 0.791, 0.375, 0.959, 0.416, 1.0, 0.625, 1.0, 0.625, 0.75, 0.416, 0.75, 0.625, 1.0, 0.625, 1.0, 0.625, 0.75, 0.625, 0.75, 0.625, 0.7741, 0.625, 0.75, 0.625, 1.0, 0.625, 0.9759, 0.625, 0.7741, 0.625, 0.7741, 0.625, 0.9759, 0.625, 0.9759, 0.625, 1.0, 0.625, 1.0, 0.416, 1.0, 0.416, 1.0, 0.625, 0.9759, 0.625, 0.9759, 0.625, 1.0, 0.625, 1.0, 0.416, 1.0, 0.416, 1.0, 0.375, 0.959, 0.375, 0.959, 0.375, 0.959, 0.375, 0.959, 0.375, 0.791, 0.375, 0.791, 0.625, 0.75, 0.625, 0.75, 0.625, 0.75, 0.625, 0.75, 0.625, 0.75, 0.625, 0.75, 0.625, 0.7741, 0.625, 0.7741, 0.375, 0.7902, 0.4152, 0.75, 0.5848, 0.75, 0.625, 0.7902, 0.625, 0.9598, 0.5848, 1.0, 0.4152, 1.0, 0.375, 0.9598, 0.5825, 0.9713, 0.5825, 0.9713, 0.4175, 0.9713, 0.4175, 0.9713, 0.5848, 1.0, 0.5848, 1.0, 0.4152, 1.0, 0.4152, 1.0, 0.625, 0.7902, 0.625, 0.7902, 0.625, 0.9598, 0.625, 0.9598, 0.4152, 0.75, 0.4152, 0.75, 0.5848, 0.75, 0.5848, 0.75, 0.375, 0.9598, 0.375, 0.9598, 0.375, 0.7902, 0.375, 0.7902, 0.4152, 1.0, 0.4152, 1.0, 0.375, 0.9598, 0.375, 0.9598, 0.625, 0.9598, 0.625, 0.9598, 0.5848, 1.0, 0.5848, 1.0, 0.5848, 0.75, 0.5848, 0.75, 0.625, 0.7902, 0.625, 0.7902, 0.375, 0.7902, 0.375, 0.7902, 0.4152, 0.75, 0.4152, 0.75, 0.3865, 0.8096, 0.375, 0.7902, 0.375, 0.9598, 0.3865, 0.9404, 0.4175, 0.7787, 0.4152, 0.75, 0.375, 0.7902, 0.3865, 0.8096, 0.5825, 0.7787, 0.5848, 0.75, 0.4152, 0.75, 0.4175, 0.7787, 0.6135, 0.8096, 0.625, 0.7902, 0.5848, 0.75, 0.5825, 0.7787, 0.6135, 0.9404, 0.625, 0.9598, 0.625, 0.7902, 0.6135, 0.8096, 0.5825, 0.9713, 0.5848, 1.0, 0.625, 0.9598, 0.6135, 0.9404, 0.4175, 0.9713, 0.4152, 1.0, 0.5848, 1.0, 0.5825, 0.9713, 0.3865, 0.9404, 0.375, 0.9598, 0.4152, 1.0, 0.4175, 0.9713, 0.5825, 0.7787, 0.5825, 0.7787, 0.6135, 0.8096, 0.6135, 0.8096, 0.6135, 0.8096, 0.6135, 0.8096, 0.6135, 0.9404, 0.6135, 0.9404, 0.4175, 0.7787, 0.4175, 0.7787, 0.5825, 0.7787, 0.5825, 0.7787, 0.3865, 0.9404, 0.3865, 0.9404, 0.3865, 0.8096, 0.3865, 0.8096, 0.4175, 0.9713, 0.4175, 0.9713, 0.3865, 0.9404, 0.3865, 0.9404, 0.6135, 0.9404, 0.6135, 0.9404, 0.5825, 0.9713, 0.5825, 0.9713, 0.5825, 0.7787, 0.5825, 0.7787, 0.6135, 0.8096, 0.6135, 0.8096, 0.3865, 0.8096, 0.3865, 0.8096, 0.4175, 0.7787, 0.4175, 0.7787, 0.4175, 0.9713, 0.4175, 0.9713, 0.3865, 0.9404, 0.3865, 0.9404, 0.3865, 0.8096, 0.3865, 0.8096, 0.4175, 0.7787, 0.4175, 0.7787, 0.5825, 0.9713, 0.5825, 0.9713, 0.4175, 0.9713, 0.4175, 0.9713, 0.6135, 0.8096, 0.6135, 0.8096, 0.6135, 0.9404, 0.6135, 0.9404, 0.4175, 0.7787, 0.4175, 0.7787, 0.5825, 0.7787, 0.5825, 0.7787, 0.3865, 0.9404, 0.3865, 0.9404, 0.3865, 0.8096, 0.3865, 0.8096, 0.4175, 0.9713, 0.4175, 0.9713, 0.3865, 0.9404, 0.3865, 0.9404, 0.6135, 0.9404, 0.6135, 0.9404, 0.5825, 0.9713, 0.5825, 0.9713, 0.3865, 0.8096, 0.3865, 0.9404, 0.4175, 0.9713, 0.5825, 0.9713, 0.6135, 0.9404, 0.6135, 0.8096, 0.5825, 0.7787, 0.4175, 0.7787, 0.6135, 0.9404, 0.6135, 0.9404, 0.5825, 0.9713, 0.5825, 0.9713, 0.5825, 0.7787, 0.5825, 0.7787, 0.6135, 0.8096, 0.6135, 0.8096, 0.3865, 0.8096, 0.3865, 0.8096, 0.4175, 0.7787, 0.4175, 0.7787, 0.5825, 0.9713, 0.5825, 0.9713, 0.4175, 0.9713, 0.4175, 0.9713, 0.6135, 0.8096, 0.6135, 0.8096, 0.6135, 0.9404, 0.6135, 0.9404, 0.4175, 0.7787, 0.4175, 0.7787, 0.5825, 0.7787, 0.5825, 0.7787, 0.3865, 0.9404, 0.3865, 0.9404, 0.3865, 0.8096, 0.3865, 0.8096, 0.375, 0.8074, 0.3919, 0.75, 0.6081, 0.75, 0.6081, 1.0, 0.3919, 1.0, 0.375, 0.9426, 0.3952, 0.5, 0.6049, 0.5, 0.6081, 0.75, 0.3919, 0.75, 0.6824, 0.5, 0.8176, 0.5, 0.8176, 0.747, 0.6824, 0.747, 0.3919, 0.0, 0.6081, 0.0, 0.6049, 0.25, 0.3952, 0.25, 0.375, 0.3074, 0.3952, 0.25, 0.6049, 0.25, 0.625, 0.3074, 0.625, 0.4426, 0.6049, 0.5, 0.3952, 0.5, 0.375, 0.4426, 0.1824, 0.5, 0.1824, 0.75, 0.125, 0.75, 0.125, 0.5, 0.625, 0.002991, 0.625, 0.25, 0.6049, 0.25, 0.6081, 0.0, 0.3176, 0.75, 0.3176, 0.5, 0.3952, 0.5, 0.3919, 0.75, 0.6824, 0.5, 0.6824, 0.747, 0.6081, 0.75, 0.6049, 0.5, 0.625, 0.8074, 0.625, 0.9426, 0.6081, 1.0, 0.6081, 0.75, 0.1824, 0.5, 0.3176, 0.5, 0.3176, 0.75, 0.1824, 0.75, 0.0, 0.0, 0.0, 0.0, 0.0, 0.0, 0.0, 0.0, 0.0, 0.0, 0.0, 0.0, 0.0, 0.0, 0.0, 0.0, 0.0, 0.0, 0.0, 0.0, 0.0, 0.0, 0.0, 0.0, 0.0, 0.0, 0.0, 0.0, 0.0, 0.0, 0.0, 0.0, 0.0, 0.0, 0.0, 0.0, 0.0, 0.0, 0.0, 0.0, 0.0, 0.0, 0.0, 0.0, 0.0, 0.0, 0.0, 0.0, 0.0, 0.0, 0.0, 0.0, 0.0, 0.0, 0.0, 0.0, 0.0, 0.0, 0.0, 0.0, 0.0, 0.0, 0.0, 0.0, 0.0, 0.0, 0.0, 0.0, 0.0, 0.0, 0.0, 0.0, 0.0, 0.0, 0.0, 0.0, 0.0, 0.0, 0.0, 0.0, 0.0, 0.0, 0.0, 0.0, 0.0, 0.0, 0.0, 0.0, 0.0, 0.0, 0.0, 0.0, 0.0, 0.0, 0.0, 0.0, 0.0, 0.0, 0.0, 0.0, 0.0, 0.0, 0.0, 0.0, 0.0, 0.0, 0.0, 0.0, 0.0, 0.0, 0.0, 0.0, 0.0, 0.0, 0.0, 0.0, 0.0, 0.0, 0.0, 0.0, 0.0, 0.0, 0.0, 0.0, 0.0, 0.0, 0.0, 0.0, 0.0, 0.0, 0.0, 0.0, 0.0, 0.0, 0.0, 0.0, 0.0, 0.0, 0.0, 0.0, 0.0, 0.0, 0.0, 0.0, 0.0, 0.0, 0.0, 0.0, 0.0, 0.0, 0.0, 0.0, 0.0, 0.0, 0.0, 0.0, 0.0, 0.0, 0.0, 0.0, 0.0, 0.0, 0.0, 0.0, 0.0, 0.0, 0.0, 0.0, 0.0, 0.0, 0.0, 0.0, 0.0, 0.0, 0.0, 0.0, 0.0, 0.0, 0.0, 0.0, 0.0, 0.0, 0.0, 0.0, 0.0, 0.0, 0.0, 0.0, 0.0, 0.0, 0.0, 0.0, 0.0, 0.0, 0.0, 0.0, 0.0, 0.0, 0.0, 0.0, 0.0, 0.0, 0.0, 0.0, 0.0, 0.0, 0.0, 0.0, 0.0, 0.0, 0.0, 0.0, 0.0, 0.0, 0.0, 0.0, 0.0, 0.0, 0.0, 0.0, 0.0, 0.0, 0.0, 0.0, 0.0, 0.0, 0.0, 0.0, 0.0, 0.0, 0.0, 0.0, 0.0, 0.0, 0.0, 0.0, 0.0, 0.0, 0.0, 0.0, 0.0, 0.0, 0.0, 0.0, 0.0, 0.0, 0.0, 0.0, 0.0, 0.0, 0.0, 0.0, 0.0, 0.0, 0.0, 0.0, 0.0, 0.0, 0.0, 0.0, 0.0, 0.0, 0.0, 0.0, 0.0, 0.0, 0.0, 0.0, 0.0, 0.0, 0.0, 0.0, 0.0, 0.0, 0.0, 0.0, 0.0, 0.0, 0.0, 0.0, 0.0, 0.0, 0.0, 0.0, 0.0, 0.0, 0.0, 0.0, 0.0, 0.0, 0.0, 0.0, 0.0, 0.0, 0.0, 0.0, 0.0, 0.0, 0.0, 0.0, 0.0, 0.0, 0.0, 0.0, 0.0, 0.0, 0.0, 0.0, 0.0, 0.0, 0.0, 0.0, 0.0, 0.0, 0.0, 0.0, 0.0, 0.0, 0.0, 0.0, 0.0, 0.0, 0.0, 0.0, 0.0, 0.0, 0.0, 0.0, 0.0, 0.0, 0.0, 0.0, 0.0, 0.0, 0.0, 0.0, 0.0, 0.0, 0.0, 0.0, 0.0, 0.0, 0.0, 0.0, 0.0, 0.0, 0.0, 0.0, 0.0, 0.0, 0.0, 0.0, 0.0, 0.0, 0.0, 0.0, 0.0, 0.0, 0.0, 0.0, 0.0, 0.0, 0.0, 0.0, 0.0, 0.0, 0.0, 0.0, 0.375, 0.0, 0.625, 0.0, 0.625, 0.25, 0.375, 0.25, 0.375, 0.25, 0.625, 0.25, 0.625, 0.5, 0.375, 0.5, 0.375, 0.5, 0.625, 0.5, 0.625, 0.75, 0.375, 0.75, 0.375, 0.75, 0.625, 0.75, 0.625, 1.0, 0.375, 1.0, 0.125, 0.5, 0.375, 0.5, 0.375, 0.75, 0.125, 0.75, 0.625, 0.5, 0.875, 0.5, 0.875, 0.75, 0.625, 0.75, 1.0, 0.5, 1.0, 1.0, 0.9167, 1.0, 0.9167, 0.5, 0.9167, 0.5, 0.9167, 1.0, 0.8333, 1.0, 0.8333, 0.5, 0.8333, 0.5, 0.8333, 1.0, 0.75, 1.0, 0.75, 0.5, 0.75, 0.5, 0.75, 1.0, 0.6667, 1.0, 0.6667, 0.5, 0.6667, 0.5, 0.6667, 1.0, 0.5833, 1.0, 0.5833, 0.5, 0.5833, 0.5, 0.5833, 1.0, 0.5, 1.0, 0.5, 0.5, 0.5, 0.5, 0.5, 1.0, 0.4167, 1.0, 0.4167, 0.5, 0.4167, 0.5, 0.4167, 1.0, 0.3333, 1.0, 0.3333, 0.5, 0.3333, 0.5, 0.3333, 1.0, 0.25, 1.0, 0.25, 0.5, 0.25, 0.5, 0.25, 1.0, 0.1667, 1.0, 0.1667, 0.5, 0.37, 0.4578, 0.25, 0.49, 0.13, 0.4578, 0.04215, 0.37, 0.01, 0.25, 0.04215, 0.13, 0.13, 0.04215, 0.25, 0.01, 0.37, 0.04215, 0.4578, 0.13, 0.49, 0.25, 0.4578, 0.37, 0.1667, 0.5, 0.1667, 1.0, 0.08333, 1.0, 0.08333, 0.5, 0.08333, 0.5, 0.08333, 1.0, 7.451e-08, 1.0, 7.451e-08, 0.5, 0.75, 0.49, 0.87, 0.4578, 0.9578, 0.37, 0.99, 0.25, 0.9578, 0.13, 0.87, 0.04215, 0.75, 0.01, 0.63, 0.04215, 0.5422, 0.13, 0.51, 0.25, 0.5422, 0.37, 0.63, 0.4578, 0.375, 0.03022, 0.625, 0.03022, 0.625, 0.25, 0.375, 0.25, 0.375, 0.375, 0.625, 0.375, 0.625, 0.5, 0.375, 0.5, 0.375, 0.7198, 0.625, 0.7198, 0.625, 0.75, 0.375, 0.75, 0.375, 0.875, 0.625, 0.875, 0.625, 1.0, 0.375, 1.0, 0.25, 0.7198, 0.375, 0.7198, 0.375, 0.75, 0.25, 0.75, 0.75, 0.7198, 0.875, 0.7198, 0.875, 0.7198, 0.75, 0.7198, 0.75, 0.5, 0.875, 0.5, 0.875, 0.7198, 0.75, 0.7198, 0.25, 0.5, 0.375, 0.5, 0.375, 0.7198, 0.25, 0.7198, 0.375, 0.5, 0.625, 0.5, 0.625, 0.7198, 0.375, 0.7198, 0.375, 0.0, 0.625, 0.0, 0.625, 0.03022, 0.375, 0.03022, 0.75, 0.7198, 0.875, 0.7198, 0.875, 0.75, 0.75, 0.75, 0.625, 0.75, 0.625, 0.7198, 0.625, 0.7198, 0.625, 0.75, 0.625, 0.03022, 0.625, 0.0, 0.625, 0.0, 0.625, 0.03022, 0.625, 0.875, 0.625, 0.75, 0.625, 0.75, 0.625, 0.875, 0.625, 1.0, 0.625, 0.875, 0.625, 0.875, 0.625, 1.0, 0.625, 0.7198, 0.75, 0.7198, 0.75, 0.75, 0.625, 0.75, 0.125, 0.5, 0.25, 0.5, 0.25, 0.7198, 0.125, 0.7198, 0.625, 0.5, 0.75, 0.5, 0.75, 0.7198, 0.625, 0.7198, 0.625, 0.7198, 0.75, 0.7198, 0.75, 0.7198, 0.625, 0.7198, 0.125, 0.7198, 0.25, 0.7198, 0.25, 0.75, 0.125, 0.75, 0.375, 0.75, 0.625, 0.75, 0.625, 0.875, 0.375, 0.875, 0.375, 0.25, 0.625, 0.25, 0.625, 0.375, 0.375, 0.375, 1.0, 0.5, 0.875, 0.5, 0.875, 1.0, 1.0, 1.0, 0.875, 0.5, 0.75, 0.5, 0.75, 1.0, 0.875, 1.0, 0.75, 0.5, 0.625, 0.5, 0.625, 1.0, 0.75, 1.0, 0.625, 0.5, 0.5, 0.5, 0.5, 1.0, 0.625, 1.0, 0.5, 0.5, 0.375, 0.5, 0.375, 1.0, 0.5, 1.0, 0.375, 0.5, 0.25, 0.5, 0.25, 1.0, 0.375, 1.0, 0.4197, 0.4197, 0.49, 0.25, 0.4197, 0.08029, 0.25, 0.01, 0.08029, 0.08029, 0.01, 0.25, 0.08029, 0.4197, 0.25, 0.49, 0.25, 0.5, 0.125, 0.5, 0.125, 1.0, 0.25, 1.0, 0.125, 0.5, 0.0, 0.5, 0.0, 1.0, 0.125, 1.0, 0.75, 0.49, 0.5803, 0.4197, 0.51, 0.25, 0.5803, 0.08029, 0.75, 0.01, 0.9197, 0.08029, 0.99, 0.25, 0.9197, 0.4197, 1.0, 0.5, 1.0, 1.0, 0.9167, 1.0, 0.9167, 0.5, 0.9167, 0.5, 0.9167, 1.0, 0.8333, 1.0, 0.8333, 0.5, 0.8333, 0.5, 0.8333, 1.0, 0.75, 1.0, 0.75, 0.5, 0.75, 0.5, 0.75, 1.0, 0.6667, 1.0, 0.6667, 0.5, 0.6667, 0.5, 0.6667, 1.0, 0.5833, 1.0, 0.5833, 0.5, 0.5833, 0.5, 0.5833, 1.0, 0.5, 1.0, 0.5, 0.5, 0.5, 0.5, 0.5, 1.0, 0.4167, 1.0, 0.4167, 0.5, 0.4167, 0.5, 0.4167, 1.0, 0.3333, 1.0, 0.3333, 0.5, 0.3333, 0.5, 0.3333, 1.0, 0.25, 1.0, 0.25, 0.5, 0.25, 0.5, 0.25, 1.0, 0.1667, 1.0, 0.1667, 0.5, 0.37, 0.4578, 0.25, 0.49, 0.13, 0.4578, 0.04215, 0.37, 0.01, 0.25, 0.04215, 0.13, 0.13, 0.04215, 0.25, 0.01, 0.37, 0.04215, 0.4578, 0.13, 0.49, 0.25, 0.4578, 0.37, 0.1667, 0.5, 0.1667, 1.0, 0.08333, 1.0, 0.08333, 0.5, 0.08333, 0.5, 0.08333, 1.0, 7.451e-08, 1.0, 7.451e-08, 0.5, 0.9495, 0.25, 0.9228, 0.1502, 0.9228, 0.1502, 0.9495, 0.25, 0.8498, 0.4228, 0.75, 0.4495, 0.75, 0.49, 0.87, 0.4578, 0.9228, 0.3498, 0.8498, 0.4228, 0.87, 0.4578, 0.9578, 0.37, 0.9495, 0.25, 0.9228, 0.3498, 0.9578, 0.37, 0.99, 0.25, 0.9228, 0.1502, 0.9495, 0.25, 0.99, 0.25, 0.9578, 0.13, 0.8498, 0.07721, 0.9228, 0.1502, 0.9578, 0.13, 0.87, 0.04215, 0.75, 0.05048, 0.8498, 0.07721, 0.87, 0.04215, 0.75, 0.01, 0.6502, 0.07721, 0.75, 0.05048, 0.75, 0.01, 0.63, 0.04215, 0.5772, 0.1502, 0.6502, 0.07721, 0.63, 0.04215, 0.5422, 0.13, 0.5505, 0.25, 0.5772, 0.1502, 0.5422, 0.13, 0.51, 0.25, 0.5772, 0.3498, 0.5505, 0.25, 0.51, 0.25, 0.5422, 0.37, 0.6502, 0.4228, 0.5772, 0.3498, 0.5422, 0.37, 0.63, 0.4578, 0.75, 0.4495, 0.6502, 0.4228, 0.63, 0.4578, 0.75, 0.49, 0.75, 0.4495, 0.8498, 0.4228, 0.9228, 0.3498, 0.9495, 0.25, 0.9228, 0.1502, 0.8498, 0.07721, 0.75, 0.05048, 0.6502, 0.07721, 0.5772, 0.1502, 0.5505, 0.25, 0.5772, 0.3498, 0.6502, 0.4228, 0.5772, 0.3498, 0.6502, 0.4228, 0.6502, 0.4228, 0.5772, 0.3498, 0.75, 0.4495, 0.8498, 0.4228, 0.8498, 0.4228, 0.75, 0.4495, 0.6502, 0.07721, 0.5772, 0.1502, 0.5772, 0.1502, 0.6502, 0.07721, 0.9228, 0.1502, 0.8498, 0.07721, 0.8498, 0.07721, 0.9228, 0.1502, 0.6502, 0.4228, 0.75, 0.4495, 0.75, 0.4495, 0.6502, 0.4228, 0.8498, 0.4228, 0.9228, 0.3498, 0.9228, 0.3498, 0.8498, 0.4228, 0.5772, 0.1502, 0.5505, 0.25, 0.5505, 0.25, 0.5772, 0.1502, 0.8498, 0.07721, 0.75, 0.05048, 0.75, 0.05048, 0.8498, 0.07721, 0.9228, 0.3498, 0.9495, 0.25, 0.9495, 0.25, 0.9228, 0.3498, 0.5505, 0.25, 0.5772, 0.3498, 0.5772, 0.3498, 0.5505, 0.25, 0.75, 0.05048, 0.6502, 0.07721, 0.6502, 0.07721, 0.75, 0.05048, 1.0, 0.6498, 1.0, 1.0, 0.9167, 1.0, 0.9167, 0.6498, 0.9167, 0.6498, 0.9167, 1.0, 0.8333, 1.0, 0.8333, 0.6498, 0.8333, 0.6498, 0.8333, 1.0, 0.75, 1.0, 0.75, 0.6498, 0.75, 0.6498, 0.75, 1.0, 0.6667, 1.0, 0.6667, 0.6498, 0.6667, 0.6498, 0.6667, 1.0, 0.5833, 1.0, 0.5833, 0.6498, 0.5833, 0.6498, 0.5833, 1.0, 0.5, 1.0, 0.5, 0.6498, 0.5, 0.6498, 0.5, 1.0, 0.4167, 1.0, 0.4167, 0.6498, 0.4167, 0.6498, 0.4167, 1.0, 0.3333, 1.0, 0.3333, 0.6498, 0.3333, 0.6498, 0.3333, 1.0, 0.25, 1.0, 0.25, 0.6498, 0.25, 0.6498, 0.25, 1.0, 0.1667, 1.0, 0.1667, 0.6498, 0.37, 0.4578, 0.25, 0.49, 0.13, 0.4578, 0.04215, 0.37, 0.01, 0.25, 0.04215, 0.13, 0.13, 0.04215, 0.25, 0.01, 0.37, 0.04215, 0.4578, 0.13, 0.49, 0.25, 0.4578, 0.37, 0.1667, 0.6498, 0.1667, 1.0, 0.08333, 1.0, 0.08333, 0.6498, 0.08333, 0.6498, 0.08333, 1.0, 7.451e-08, 1.0, 7.451e-08, 0.6498, 0.75, 0.49, 0.87, 0.4578, 0.9578, 0.37, 0.99, 0.25, 0.9578, 0.13, 0.87, 0.04215, 0.75, 0.01, 0.63, 0.04215, 0.5422, 0.13, 0.51, 0.25, 0.5422, 0.37, 0.63, 0.4578, 0.08333, 0.5, 0.08333, 0.6498, 7.451e-08, 0.6498, 7.451e-08, 0.5, 0.1667, 0.5, 0.1667, 0.6498, 0.08333, 0.6498, 0.08333, 0.5, 0.25, 0.5, 0.25, 0.6498, 0.1667, 0.6498, 0.1667, 0.5, 0.3333, 0.5, 0.3333, 0.6498, 0.25, 0.6498, 0.25, 0.5, 0.4167, 0.5, 0.4167, 0.6498, 0.3333, 0.6498, 0.3333, 0.5, 0.4167, 0.6498, 0.4167, 0.5, 0.4167, 0.5, 0.4167, 0.6498, 0.5833, 0.6498, 0.5, 0.6498, 0.5, 0.6498, 0.5833, 0.6498, 0.6667, 0.5, 0.6667, 0.6498, 0.5833, 0.6498, 0.5833, 0.5, 0.75, 0.5, 0.75, 0.6498, 0.6667, 0.6498, 0.6667, 0.5, 0.8333, 0.5, 0.8333, 0.6498, 0.75, 0.6498, 0.75, 0.5, 0.9167, 0.5, 0.9167, 0.6498, 0.8333, 0.6498, 0.8333, 0.5, 1.0, 0.5, 1.0, 0.6498, 0.9167, 0.6498, 0.9167, 0.5, 0.5, 0.5, 0.5, 0.6498, 0.4167, 0.6498, 0.4167, 0.5, 0.5833, 0.5, 0.5833, 0.6498, 0.5, 0.6498, 0.5, 0.5, 0.63, 0.04215, 0.75, 0.01, 0.75, 0.01, 0.63, 0.04215, 0.5833, 0.5, 0.5833, 0.6498, 0.5833, 0.6498, 0.5833, 0.5, 0.5, 0.6498, 0.4167, 0.6498, 0.4167, 0.6498, 0.5, 0.6498, 0.75, 0.01, 0.87, 0.04215, 0.87, 0.04215, 0.75, 0.01, 0.375, 0.0, 0.625, 0.0, 0.625, 0.25, 0.375, 0.25, 0.375, 0.25, 0.625, 0.25, 0.625, 0.5, 0.375, 0.5, 0.375, 0.5, 0.625, 0.5, 0.625, 0.75, 0.375, 0.75, 0.375, 0.75, 0.625, 0.75, 0.625, 1.0, 0.375, 1.0, 0.125, 0.5, 0.375, 0.5, 0.375, 0.75, 0.125, 0.75, 0.625, 0.5, 0.875, 0.5, 0.875, 0.75, 0.625, 0.75, 0.375, 0.0, 0.625, 0.0, 0.625, 0.25, 0.375, 0.25, 0.375, 0.25, 0.625, 0.25, 0.625, 0.5, 0.375, 0.5, 0.375, 0.5, 0.625, 0.5, 0.625, 0.75, 0.375, 0.75, 0.375, 0.75, 0.625, 0.75, 0.625, 1.0, 0.375, 1.0, 0.125, 0.5, 0.375, 0.5, 0.375, 0.75, 0.125, 0.75, 0.625, 0.5, 0.875, 0.5, 0.875, 0.75, 0.625, 0.75, 0.375, 0.0, 0.375, 0.25, 0.625, 0.25, 0.625, 0.0, 0.375, 0.25, 0.375, 0.5, 0.625, 0.5, 0.625, 0.25, 0.375, 0.5, 0.375, 0.75, 0.625, 0.75, 0.625, 0.5, 0.375, 0.75, 0.375, 1.0, 0.625, 1.0, 0.625, 0.75, 0.125, 0.5, 0.125, 0.75, 0.375, 0.75, 0.375, 0.5, 0.625, 0.5, 0.625, 0.75, 0.875, 0.75, 0.875, 0.5, 1.0, 0.5, 1.0, 1.0, 0.9, 1.0, 0.9, 0.5, 0.9, 0.5, 0.9, 1.0, 0.8, 1.0, 0.8, 0.5, 0.8, 0.5, 0.8, 1.0, 0.7, 1.0, 0.7, 0.5, 0.7, 0.5, 0.7, 1.0, 0.6, 1.0, 0.6, 0.5, 0.6, 0.5, 0.6, 1.0, 0.5, 1.0, 0.5, 0.5, 0.8, 1.0, 0.8, 1.0, 0.7, 1.0, 0.7, 1.0, 0.6, 0.5, 0.5, 0.5, 0.5, 1.0, 0.6, 1.0, 0.8, 0.5, 0.7, 0.5, 0.7, 1.0, 0.8, 1.0, 0.7, 0.5, 0.6, 0.5, 0.6, 1.0, 0.7, 1.0, 0.9, 0.5, 0.8, 0.5, 0.8, 1.0, 0.9, 1.0, 1.0, 0.5, 0.9, 0.5, 0.9, 1.0, 1.0, 1.0, 0.5, 1.0, 0.5, 1.0, 0.5, 0.5, 0.5, 0.5, 0.9, 1.0, 0.9, 1.0, 0.8, 1.0, 0.8, 1.0, 1.0, 0.5, 1.0, 0.5, 1.0, 1.0, 1.0, 1.0, 0.5, 0.5, 0.5, 0.5, 0.6, 0.5, 0.6, 0.5, 0.6, 0.5, 0.6, 0.5, 0.7, 0.5, 0.7, 0.5, 0.9, 0.5, 0.9, 0.5, 1.0, 0.5, 1.0, 0.5, 0.7, 0.5, 0.7, 0.5, 0.8, 0.5, 0.8, 0.5, 0.6, 1.0, 0.6, 1.0, 0.5, 1.0, 0.5, 1.0, 0.8, 0.5, 0.8, 0.5, 0.9, 0.5, 0.9, 0.5, 0.7, 1.0, 0.7, 1.0, 0.6, 1.0, 0.6, 1.0, 1.0, 1.0, 1.0, 1.0, 0.9, 1.0, 0.9, 1.0, 0.375, 0.0, 0.625, 0.0, 0.625, 0.25, 0.375, 0.25, 0.375, 0.25, 0.625, 0.25, 0.625, 0.5, 0.375, 0.5, 0.375, 0.5, 0.625, 0.5, 0.625, 0.75, 0.375, 0.75, 0.375, 0.75, 0.625, 0.75, 0.625, 1.0, 0.375, 1.0, 0.125, 0.5, 0.375, 0.5, 0.375, 0.75, 0.125, 0.75, 0.625, 0.5, 0.875, 0.5, 0.875, 0.75, 0.625, 0.75, 0.375, 0.7682, 0.625, 0.7682, 0.625, 0.9818, 0.375, 0.9818, 0.625, 0.4818, 0.625, 0.2682, 0.625, 0.2682, 0.625, 0.4818, 0.625, 0.7292, 0.625, 0.5207, 0.625, 0.5164, 0.625, 0.7351, 0.625, 0.2293, 0.625, 0.02076, 0.625, 0.01491, 0.625, 0.2336, 0.375, 0.0251, 0.625, 0.02076, 0.625, 0.2293, 0.375, 0.225, 0.625, 0.7351, 0.625, 0.5164, 0.625, 0.5149, 0.625, 0.7365, 0.625, 0.9818, 0.625, 0.7682, 0.625, 0.7682, 0.625, 0.9818, 0.625, 0.5149, 0.6432, 0.5, 0.8568, 0.5, 0.875, 0.5149, 0.875, 0.7365, 0.8568, 0.75, 0.6432, 0.75, 0.625, 0.7365, 0.625, 0.4818, 0.625, 0.2682, 0.625, 0.2682, 0.625, 0.4818, 0.375, 0.2682, 0.625, 0.2682, 0.625, 0.4818, 0.375, 0.4818, 0.625, 0.9818, 0.625, 0.7682, 0.625, 0.7682, 0.625, 0.9818, 0.625, 0.2336, 0.625, 0.01491, 0.625, 0.01346, 0.625, 0.2351, 0.375, 0.525, 0.625, 0.5207, 0.625, 0.7292, 0.375, 0.7249, 0.375, 0.0, 0.625, 0.0, 0.625, 0.02076, 0.375, 0.0251, 0.625, 0.2682, 0.375, 0.2682, 0.375, 0.225, 0.625, 0.2293, 0.625, 0.5207, 0.375, 0.525, 0.375, 0.4818, 0.625, 0.4818, 0.625, 0.7682, 0.375, 0.7682, 0.375, 0.7249, 0.625, 0.7292, 0.625, 0.2336, 0.625, 0.2351, 0.625, 0.2682, 0.625, 0.2682, 0.625, 0.5164, 0.625, 0.5207, 0.625, 0.4818, 0.625, 0.4818, 0.625, 0.7682, 0.625, 0.7682, 0.625, 0.7292, 0.625, 0.7351, 0.625, 0.0, 0.625, 0.0, 0.625, 0.01346, 0.625, 0.01491, 0.625, 0.2293, 0.625, 0.2336, 0.625, 0.2682, 0.625, 0.2682, 0.625, 0.5149, 0.625, 0.5164, 0.625, 0.4818, 0.625, 0.4818, 0.625, 0.7682, 0.625, 0.7682, 0.625, 0.7351, 0.625, 0.7365, 0.625, 0.0, 0.625, 0.0, 0.625, 0.01491, 0.625, 0.02076, 0.125, 0.525, 0.1432, 0.5, 0.3568, 0.5, 0.375, 0.525, 0.375, 0.7249, 0.3568, 0.75, 0.1432, 0.75, 0.125, 0.7249, 0.4159, 0.7297, 0.4159, 0.7297, 0.3953, 0.7091, 0.3953, 0.7091, 0.6047, 0.5203, 0.4159, 0.5203, 0.4159, 0.5203, 0.6047, 0.5203, 0.6047, 0.5203, 0.6047, 0.7297, 0.6047, 0.7297, 0.6047, 0.5203, 0.3953, 0.5409, 0.4159, 0.5203, 0.4159, 0.5203, 0.3953, 0.5409, 0.6047, 0.7297, 0.4159, 0.7297, 0.4159, 0.7297, 0.6047, 0.7297, 0.3953, 0.7091, 0.3953, 0.5409, 0.3953, 0.5409, 0.3953, 0.7091, 0.4159, 0.5203, 0.6047, 0.5203, 0.6047, 0.5203, 0.4159, 0.5203, 0.4159, 0.7297, 0.3953, 0.7091, 0.3953, 0.7091, 0.4159, 0.7297, 0.4159, 0.5203, 0.4159, 0.5203, 0.6047, 0.5203, 0.6047, 0.5203, 0.3953, 0.7091, 0.3953, 0.7091, 0.3953, 0.5409, 0.3953, 0.5409, 0.6047, 0.7297, 0.6047, 0.7297, 0.4159, 0.7297, 0.4159, 0.7297, 0.3953, 0.5409, 0.3953, 0.5409, 0.4159, 0.5203, 0.4159, 0.5203, 0.6047, 0.5203, 0.6047, 0.5203, 0.6047, 0.7297, 0.6047, 0.7297, 0.6047, 0.7297, 0.4159, 0.7297, 0.4159, 0.7297, 0.6047, 0.7297, 0.6047, 0.7297, 0.6047, 0.5203, 0.6047, 0.5203, 0.6047, 0.7297, 0.3953, 0.7091, 0.3953, 0.5409, 0.3953, 0.5409, 0.3953, 0.7091, 0.4159, 0.7297, 0.6047, 0.7297, 0.6047, 0.7297, 0.4159, 0.7297, 0.4159, 0.7297, 0.3953, 0.7091, 0.3953, 0.7091, 0.4159, 0.7297, 0.3953, 0.5409, 0.4159, 0.5203, 0.4159, 0.5203, 0.3953, 0.5409, 0.3953, 0.5409, 0.3953, 0.7091, 0.3953, 0.7091, 0.3953, 0.5409, 0.3953, 0.7091, 0.4159, 0.7297, 0.4159, 0.7297, 0.3953, 0.7091, 0.4159, 0.5203, 0.3953, 0.5409, 0.3953, 0.5409, 0.4159, 0.5203, 0.4159, 0.5203, 0.6047, 0.5203, 0.6047, 0.5203, 0.4159, 0.5203, 0.6047, 0.5203, 0.6047, 0.7297, 0.6047, 0.7297, 0.6047, 0.5203, 0.375, 0.0, 0.625, 0.0, 0.625, 0.25, 0.375, 0.25, 0.375, 0.25, 0.625, 0.25, 0.625, 0.5, 0.375, 0.5, 0.375, 0.5, 0.625, 0.5, 0.625, 0.75, 0.375, 0.75, 0.375, 0.75, 0.625, 0.75, 0.625, 1.0, 0.375, 1.0, 0.125, 0.5, 0.375, 0.5, 0.375, 0.75, 0.125, 0.75, 0.625, 0.5, 0.875, 0.5, 0.875, 0.75, 0.625, 0.75, 0.375, 0.0, 0.625, 0.0, 0.625, 0.25, 0.375, 0.25, 0.375, 0.25, 0.625, 0.25, 0.625, 0.5, 0.375, 0.5, 0.375, 0.5, 0.625, 0.5, 0.625, 0.75, 0.375, 0.75, 0.375, 0.75, 0.625, 0.75, 0.625, 1.0, 0.375, 1.0, 0.375, 0.75, 0.375, 1.0, 0.375, 1.0, 0.375, 0.75, 0.625, 0.5, 0.875, 0.5, 0.875, 0.75, 0.625, 0.75, 0.125, 0.5, 0.375, 0.5, 0.375, 0.75, 0.125, 0.75, 0.375, 0.25, 0.375, 0.5, 0.375, 0.5, 0.375, 0.25, 0.375, 0.0, 0.375, 0.25, 0.375, 0.25, 0.375, 0.0, 0.375, 0.5, 0.375, 0.75, 0.375, 0.75, 0.375, 0.5, 0.375, 0.0, 0.625, 0.0, 0.625, 0.25, 0.375, 0.25, 0.375, 0.25, 0.625, 0.25, 0.625, 0.5, 0.375, 0.5, 0.375, 0.5, 0.625, 0.5, 0.625, 0.75, 0.375, 0.75, 0.375, 0.75, 0.625, 0.75, 0.625, 1.0, 0.375, 1.0, 0.375, 0.75, 0.375, 1.0, 0.375, 1.0, 0.375, 0.75, 0.625, 0.5, 0.875, 0.5, 0.875, 0.75, 0.625, 0.75, 0.125, 0.5, 0.375, 0.5, 0.375, 0.75, 0.125, 0.75, 0.375, 0.25, 0.375, 0.5, 0.375, 0.5, 0.375, 0.25, 0.375, 0.0, 0.375, 0.25, 0.375, 0.25, 0.375, 0.0, 0.375, 0.5, 0.375, 0.75, 0.375, 0.75, 0.375, 0.5, 0.625, 0.527, 0.6467, 0.5, 0.8533, 0.5, 0.875, 0.527, 0.875, 0.7234, 0.8533, 0.75, 0.6467, 0.75, 0.625, 0.7234, 0.375, 0.5254, 0.375, 0.7246, 0.375, 0.7247, 0.375, 0.5252, 0.375, 0.02529, 0.375, 0.2248, 0.375, 0.2246, 0.375, 0.02543, 0.4685, 0.02624, 0.625, 0.02659, 0.625, 0.223, 0.4685, 0.2235, 0.4685, 0.7739, 0.625, 0.7717, 0.625, 0.9783, 0.4685, 0.9761, 0.375, 0.2755, 0.4685, 0.2739, 0.4685, 0.4761, 0.375, 0.4745, 0.375, 0.02539, 0.4685, 0.02624, 0.4685, 0.2235, 0.375, 0.2246, 0.4685, 0.5265, 0.625, 0.527, 0.625, 0.7234, 0.4685, 0.7238, 0.375, 0.2755, 0.375, 0.4745, 0.375, 0.4745, 0.375, 0.2755, 0.375, 0.7755, 0.375, 0.9745, 0.375, 0.9745, 0.375, 0.7755, 0.375, 0.2755, 0.375, 0.4745, 0.375, 0.4745, 0.375, 0.2755, 0.4685, 0.2739, 0.625, 0.2717, 0.625, 0.4783, 0.4685, 0.4761, 0.375, 0.7755, 0.4685, 0.7739, 0.4685, 0.9761, 0.375, 0.9745, 0.375, 0.5254, 0.4685, 0.5265, 0.4685, 0.7238, 0.375, 0.7246, 0.375, 0.5252, 0.375, 0.7247, 0.375, 0.7246, 0.375, 0.5254, 0.125, 0.5254, 0.1505, 0.5, 0.3495, 0.5, 0.375, 0.5254, 0.375, 0.7246, 0.3495, 0.75, 0.1505, 0.75, 0.125, 0.7246, 0.375, 0.7755, 0.375, 0.9745, 0.375, 0.9745, 0.375, 0.7755, 0.4685, 0.0, 0.6241, 0.0, 0.625, 0.02659, 0.4685, 0.02624, 0.4685, 0.2739, 0.375, 0.2755, 0.375, 0.2246, 0.4685, 0.2235, 0.4685, 0.5265, 0.375, 0.5254, 0.375, 0.4745, 0.4685, 0.4761, 0.4685, 0.7739, 0.375, 0.7755, 0.375, 0.7246, 0.4685, 0.7238, 0.375, 0.9745, 0.4685, 0.9761, 0.4658, 1.0, 0.375, 1.0, 0.625, 0.2717, 0.4685, 0.2739, 0.4685, 0.2235, 0.625, 0.223, 0.625, 0.527, 0.4685, 0.5265, 0.4685, 0.4761, 0.625, 0.4783, 0.625, 0.7717, 0.4685, 0.7739, 0.4685, 0.7238, 0.625, 0.7234, 0.375, 1.0, 0.375, 1.0, 0.375, 0.9745, 0.375, 0.9745, 0.375, 0.7247, 0.375, 0.7246, 0.375, 0.7755, 0.375, 0.7755, 0.375, 0.5254, 0.375, 0.5252, 0.375, 0.4745, 0.375, 0.4745, 0.375, 0.2248, 0.375, 0.2246, 0.375, 0.2755, 0.375, 0.2755, 0.375, 1.0, 0.375, 1.0, 0.375, 0.9745, 0.375, 0.9745, 0.375, 0.7246, 0.375, 0.7247, 0.375, 0.7755, 0.375, 0.7755, 0.375, 0.5252, 0.375, 0.5254, 0.375, 0.4745, 0.375, 0.4745, 0.375, 0.2246, 0.375, 0.2248, 0.375, 0.2755, 0.375, 0.2755, 0.375, 0.02539, 0.375, 0.2246, 0.375, 0.2248, 0.375, 0.02529, 0.375, 0.0, 0.625, 0.0, 0.625, 0.25, 0.375, 0.25, 0.375, 0.25, 0.625, 0.25, 0.625, 0.5, 0.375, 0.5, 0.375, 0.5, 0.625, 0.5, 0.625, 0.75, 0.375, 0.75, 0.375, 0.75, 0.625, 0.75, 0.625, 1.0, 0.375, 1.0, 0.125, 0.5, 0.375, 0.5, 0.375, 0.75, 0.125, 0.75, 0.625, 0.5, 0.875, 0.5, 0.875, 0.75, 0.625, 0.75, 0.5, 0.0, 0.5, 0.25, 0.625, 0.25, 0.625, 0.0, 0.5, 0.25, 0.5, 0.5, 0.625, 0.5, 0.625, 0.25, 0.5, 0.5, 0.5, 0.75, 0.625, 0.75, 0.625, 0.5, 0.5, 0.75, 0.5, 1.0, 0.625, 1.0, 0.625, 0.75, 0.125, 0.5, 0.125, 0.75, 0.375, 0.75, 0.375, 0.5, 0.625, 0.5, 0.625, 0.75, 0.875, 0.75, 0.875, 0.5, 0.375, 0.75, 0.375, 1.0, 0.5, 1.0, 0.5, 0.75, 0.375, 0.5, 0.375, 0.75, 0.5, 0.75, 0.5, 0.5, 0.375, 0.25, 0.375, 0.5, 0.5, 0.5, 0.5, 0.25, 0.375, 0.0, 0.375, 0.25, 0.5, 0.25, 0.5, 0.0, 0.0, 0.0, 0.0, 0.0, 0.0, 0.0, 0.0, 0.0, 0.375, 0.75, 0.375, 0.75, 0.5, 0.75, 0.5, 0.75, 0.0, 0.0, 0.0, 0.0, 0.0, 0.0, 0.0, 0.0, 0.375, 0.75, 0.375, 0.75, 0.5, 0.75, 0.5, 0.75, 0.0, 0.0, 0.0, 0.0, 0.0, 0.0, 0.0, 0.0, 0.0, 0.0, 0.0, 0.0, 0.0, 0.0, 0.0, 0.0])
me_cube_002.materials.append(mat_black_assaultrifle_01)
me_cube_002.materials.append(mat_brown_assaultrifle_01)
me_cube_002.materials.append(mat_gray_assaultrifle_01)
me_cube_002.use_remesh_fix_poles = True
me_cube_002.use_remesh_preserve_attributes = False
me_cube_002.use_mirror_vertex_groups = False
me_cube_002.update()

# ---- objects
ob_assaultrifle_01 = bpy.data.objects.new('AssaultRIfle_01', me_cube_002)

# ---- transforms, parenting, visibility, modifiers, constraints
ob_assaultrifle_01.location = (0.003715, 0.0, 0.0)
ob_assaultrifle_01.lineart.crease_threshold = 0.0

# ---- collection membership
col_collection.objects.link(ob_assaultrifle_01)

# ---- scene / render settings (as saved in the file)
scene.frame_start = 1; scene.frame_end = 250; scene.frame_set(2)
scene.render.engine = 'BLENDER_EEVEE_NEXT'
scene.cycles.use_denoising = False
scene.cycles.samples = 128
scene.cycles.sampling_pattern = 'TABULATED_SOBOL'
scene.cycles.use_adaptive_sampling = False
scene.cycles.use_light_tree = False
scene.view_settings.view_transform = 'Filmic'
bpy.context.view_layer.update()

# ---- added for rendering (the .blend has no active camera and no usable light): camera, sun
cam_auto = bpy.data.cameras.new('AutoCamera')
cam_auto.lens = 50.0
cam_auto.sensor_width = 36.0
cam_auto.clip_end = 1000.0
ob_auto_camera = bpy.data.objects.new('AutoCamera', cam_auto)
scene.collection.objects.link(ob_auto_camera)
ob_auto_camera.location = (4.49814, -5.73113, 3.23265)
ob_auto_camera.rotation_euler = (1.09748, -7.21219e-08, 0.694738)
scene.camera = ob_auto_camera
light_auto_sun = bpy.data.lights.new('AutoSun', 'SUN')
light_auto_sun.energy = 3.0
light_auto_sun.angle = 0.0523599
ob_auto_sun = bpy.data.objects.new('AutoSun', light_auto_sun)
scene.collection.objects.link(ob_auto_sun)
ob_auto_sun.rotation_euler = (0.872665, 0.174533, 0.523599)
bpy.context.view_layer.update()
